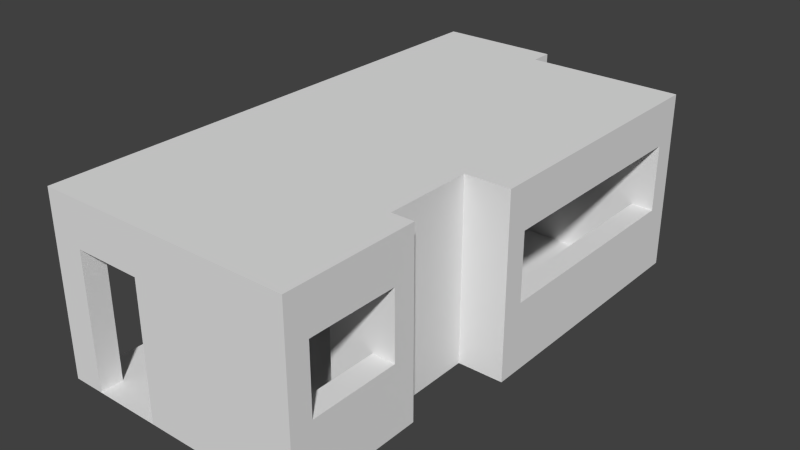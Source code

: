 # Source: labi.blend  (saved by Blender 2.76.0; exported with 4.5.12 LTS)
import bpy
from mathutils import Matrix  # noqa: F401  (used for matrix-valued properties, if any)

bpy.ops.wm.read_factory_settings(use_empty=True)
scene = bpy.context.scene
scene.name = 'Scene'

# ---- collections
col_collection_1 = bpy.data.collections.new('Collection 1'); scene.collection.children.link(col_collection_1)

# ---- world
world_world = bpy.data.worlds.new('World'); scene.world = world_world
world_world.color = (0.05088, 0.05088, 0.05088)
world_world.use_sun_shadow = False
world_world.sun_shadow_jitter_overblur = 0.0
world_world.cycles.sampling_method = 'MANUAL'
world_world.cycles.sample_map_resolution = 256

# ---- meshes
me_plane = bpy.data.meshes.new('Plane')
me_plane.from_pydata([(-1.0, -1.0, 0.0), (1.0, -1.0, 0.0), (-1.0, 1.0, 0.0), (1.0, 1.0, 0.0), (-1.0, 9.5, 0.0), (1.0, 9.5, 0.0), (-1.0, 10.0, 0.0), (1.0, 10.0, 0.0), (5.288, 9.5, 0.0), (5.288, 10.0, 0.0), (6.718, 9.5, 0.0), (6.718, 10.0, 0.0), (5.288, 9.0, 0.0), (6.718, 9.0, 0.0), (6.718, 9.5, 0.0), (6.718, 9.0, 0.0), (15.29, 9.5, 0.0), (15.29, 9.0, 0.0), (16.72, 9.5, 0.0), (16.72, 9.0, 0.0), (15.29, 9.0, 0.0), (16.72, 9.0, 0.0), (15.29, 9.0, 0.0), (16.72, 9.0, 0.0), (15.29, 9.0, 0.0), (16.72, 9.0, 0.0), (-1.0, -1.5, 0.0), (1.0, -1.5, 0.0), (1.0, -1.0, 0.0), (1.0, -1.5, 0.0), (5.288, -1.0, 0.0), (5.288, -1.5, 0.0), (13.86, -1.0, 0.0), (13.86, -1.5, 0.0), (15.29, -1.0, 0.0), (15.29, -1.5, 0.0), (13.86, 1.0, 0.0), (15.29, 1.0, 0.0), (13.86, 1.5, 0.0), (15.29, 1.5, 0.0), (11.01, 1.0, 0.0), (11.01, 1.5, 0.0), (13.86, 1.5, 0.0), (11.01, 1.5, 0.0), (13.86, 3.5, 0.0), (11.01, 3.5, 0.0), (13.86, 4.0, 0.0), (11.01, 4.0, 0.0), (13.86, 3.5, 0.0), (13.86, 4.0, 0.0), (15.29, 3.5, 0.0), (15.29, 4.0, 0.0), (15.29, 3.5, 0.0), (15.29, 4.0, 0.0), (15.29, 9.0, 0.0), (16.72, 9.0, 0.0), (16.72, 3.5, 0.0), (16.72, 4.0, 0.0), (15.29, 4.0, 0.0), (15.29, 9.0, 0.0), (16.72, 9.0, 0.0), (16.72, 4.0, 0.0), (15.29, 4.0, 0.0), (15.29, 9.0, 0.0), (16.72, 9.0, 0.0), (16.72, 4.0, 0.0), (15.29, 4.0, 0.0), (15.29, 9.0, 0.0), (16.72, 9.0, 0.0), (16.72, 4.0, 0.0), (-1.0, -1.0, 1.5), (1.0, -1.0, 1.5), (-1.0, 1.0, 1.5), (1.0, 1.0, 1.5), (-1.0, 9.5, 1.5), (1.0, 9.5, 1.5), (-1.0, 10.0, 1.5), (1.0, 10.0, 1.5), (5.288, 9.5, 1.5), (5.288, 10.0, 1.5), (6.718, 9.5, 1.5), (6.718, 10.0, 1.5), (5.288, 9.0, 1.5), (6.718, 9.0, 1.5), (6.718, 9.5, 1.5), (6.718, 9.0, 1.5), (15.29, 9.5, 1.5), (15.29, 9.0, 1.5), (16.72, 9.5, 1.5), (16.72, 9.0, 1.5), (-1.0, -1.5, 1.5), (1.0, -1.5, 1.5), (1.0, -1.0, 1.5), (1.0, -1.5, 1.5), (5.288, -1.0, 1.5), (5.288, -1.5, 1.5), (13.86, -1.0, 1.5), (13.86, -1.5, 1.5), (15.29, -1.0, 1.5), (15.29, -1.5, 1.5), (13.86, 1.0, 1.5), (15.29, 1.0, 1.5), (13.86, 1.5, 1.5), (15.29, 1.5, 1.5), (11.01, 1.0, 1.5), (11.01, 1.5, 1.5), (13.86, 1.5, 1.5), (11.01, 1.5, 1.5), (13.86, 3.5, 1.5), (11.01, 3.5, 1.5), (13.86, 4.0, 1.5), (11.01, 4.0, 1.5), (13.86, 3.5, 1.5), (13.86, 4.0, 1.5), (15.29, 3.5, 1.5), (15.29, 4.0, 1.5), (15.29, 3.5, 1.5), (16.72, 3.5, 1.5), (16.72, 4.0, 1.5), (15.29, 4.0, 1.5), (15.29, 9.0, 1.5), (16.72, 9.0, 1.5), (16.72, 4.0, 1.5), (-1.0, -1.0, 3.0), (1.0, -1.0, 3.0), (-1.0, 1.0, 3.0), (1.0, 1.0, 3.0), (-1.0, 9.5, 3.0), (1.0, 9.5, 3.0), (-1.0, 10.0, 3.0), (1.0, 10.0, 3.0), (5.288, 9.5, 3.0), (5.288, 10.0, 3.0), (6.718, 9.5, 3.0), (6.718, 10.0, 3.0), (5.288, 9.0, 3.0), (6.718, 9.0, 3.0), (6.718, 9.5, 3.0), (6.718, 9.0, 3.0), (15.29, 9.5, 3.0), (15.29, 9.0, 3.0), (16.72, 9.5, 3.0), (16.72, 9.0, 3.0), (-1.0, -1.5, 3.0), (1.0, -1.5, 3.0), (1.0, -1.0, 3.0), (1.0, -1.5, 3.0), (5.288, -1.0, 3.0), (5.288, -1.5, 3.0), (13.86, -1.0, 3.0), (13.86, -1.5, 3.0), (15.29, -1.0, 3.0), (15.29, -1.5, 3.0), (13.86, 1.0, 3.0), (15.29, 1.0, 3.0), (13.86, 1.5, 3.0), (15.29, 1.5, 3.0), (11.01, 1.0, 3.0), (11.01, 1.5, 3.0), (13.86, 1.5, 3.0), (11.01, 1.5, 3.0), (13.86, 3.5, 3.0), (11.01, 3.5, 3.0), (13.86, 4.0, 3.0), (11.01, 4.0, 3.0), (13.86, 3.5, 3.0), (13.86, 4.0, 3.0), (15.29, 3.5, 3.0), (15.29, 4.0, 3.0), (15.29, 3.5, 3.0), (16.72, 3.5, 3.0), (16.72, 4.0, 3.0), (6.718, 9.5, 1.0), (6.718, 9.0, 1.0), (-1.0, -1.0, 4.0), (1.0, -1.0, 4.0), (-1.0, 1.0, 4.0), (1.0, 1.0, 4.0), (-1.0, 9.5, 4.0), (1.0, 9.5, 4.0), (-1.0, 10.0, 4.0), (1.0, 10.0, 4.0), (5.288, 9.5, 4.0), (5.288, 10.0, 4.0), (6.718, 9.5, 4.0), (6.718, 10.0, 4.0), (5.288, 9.0, 4.0), (6.718, 9.0, 4.0), (6.718, 9.5, 4.0), (6.718, 9.0, 4.0), (15.29, 9.5, 4.0), (15.29, 9.0, 4.0), (16.72, 9.5, 4.0), (16.72, 9.0, 4.0), (-1.0, -1.5, 4.0), (1.0, -1.5, 4.0), (1.0, -1.0, 4.0), (1.0, -1.5, 4.0), (5.288, -1.0, 4.0), (5.288, -1.5, 4.0), (13.86, -1.0, 4.0), (13.86, -1.5, 4.0), (15.29, -1.0, 4.0), (15.29, -1.5, 4.0), (13.86, 1.0, 4.0), (15.29, 1.0, 4.0), (13.86, 1.5, 4.0), (15.29, 1.5, 4.0), (11.01, 1.0, 4.0), (11.01, 1.5, 4.0), (13.86, 1.5, 4.0), (11.01, 1.5, 4.0), (13.86, 3.5, 4.0), (11.01, 3.5, 4.0), (13.86, 4.0, 4.0), (11.01, 4.0, 4.0), (13.86, 3.5, 4.0), (13.86, 4.0, 4.0), (15.29, 3.5, 4.0), (15.29, 4.0, 4.0), (15.29, 3.5, 4.0), (16.72, 3.5, 4.0), (16.72, 4.0, 4.0), (5.288, 9.5, 4.0), (5.288, 9.0, 4.0), (6.718, 9.5, 4.0), (6.718, 9.0, 4.0)], [(66, 47)], [(0, 1, 3, 2), (2, 3, 5, 4), (4, 5, 7, 6), (7, 5, 8, 9), (9, 8, 10, 11), (10, 8, 12, 13), (10, 13, 15, 14), (14, 15, 17, 16), (16, 17, 19, 18), (19, 17, 20, 21), (22, 23, 25, 24), (1, 0, 26, 27), (1, 27, 29, 28), (28, 29, 31, 30), (30, 31, 33, 32), (32, 33, 35, 34), (32, 34, 37, 36), (36, 37, 39, 38), (36, 38, 41, 40), (41, 38, 42, 43), (43, 42, 44, 45), (45, 44, 46, 47), (46, 44, 48, 49), (49, 48, 50, 51), (51, 50, 52, 53), (24, 25, 55, 54), (53, 52, 56, 57), (58, 61, 65, 62), (60, 59, 63, 64), (62, 65, 69, 66), (64, 63, 67, 68), (67, 66, 69, 68), (56, 52, 116, 117), (31, 30, 94, 95), (0, 1, 71, 70), (9, 11, 81, 79), (40, 41, 105, 104), (13, 12, 82, 83), (3, 2, 72, 73), (66, 67, 120, 119), (12, 8, 78, 82), (68, 69, 122, 121), (36, 40, 104, 100), (33, 31, 95, 97), (50, 48, 112, 114), (5, 3, 73, 75), (30, 32, 96, 94), (49, 51, 115, 113), (2, 4, 74, 72), (34, 35, 99, 98), (6, 7, 77, 76), (35, 33, 97, 99), (5, 7, 77, 75), (27, 26, 90, 91), (4, 6, 76, 74), (26, 0, 70, 90), (44, 42, 106, 108), (17, 15, 85, 87), (8, 9, 79, 78), (43, 45, 109, 107), (14, 16, 86, 84), (37, 34, 98, 101), (29, 28, 92, 93), (47, 46, 110, 111), (18, 19, 89, 88), (32, 36, 100, 96), (38, 39, 103, 102), (57, 56, 117, 118), (11, 10, 80, 81), (45, 47, 111, 109), (16, 18, 88, 86), (39, 37, 101, 103), (79, 81, 134, 132), (118, 117, 170, 171), (99, 97, 150, 152), (83, 82, 135, 136), (117, 116, 169, 170), (82, 78, 131, 135), (87, 85, 138, 140), (102, 103, 156, 155), (84, 86, 139, 137), (70, 71, 124, 123), (103, 101, 154, 156), (88, 89, 142, 141), (73, 72, 125, 126), (104, 105, 158, 157), (86, 88, 141, 139), (75, 73, 126, 128), (100, 104, 157, 153), (91, 90, 143, 144), (72, 74, 127, 125), (108, 106, 159, 161), (90, 70, 123, 143), (76, 77, 130, 129), (107, 109, 162, 160), (93, 92, 145, 146), (75, 77, 130, 128), (111, 110, 163, 164), (95, 94, 147, 148), (74, 76, 129, 127), (109, 111, 164, 162), (97, 95, 148, 150), (78, 79, 132, 131), (114, 112, 165, 167), (94, 96, 149, 147), (81, 80, 133, 134), (113, 115, 168, 166), (98, 99, 152, 151), (123, 124, 126, 125), (98, 96, 100, 101), (101, 100, 153, 154), (96, 98, 151, 149), (154, 153, 149, 151), (171, 168, 115, 118), (119, 120, 121, 122), (140, 142, 89, 87), (171, 142, 140, 168), (130, 132, 131, 128), (145, 147, 148, 146), (125, 127, 178, 176), (164, 163, 214, 215), (143, 123, 174, 194), (129, 130, 181, 180), (162, 164, 215, 213), (123, 125, 176, 174), (142, 171, 222, 193), (167, 165, 216, 218), (126, 124, 175, 177), (127, 129, 180, 178), (168, 140, 191, 219), (166, 168, 219, 217), (150, 148, 199, 201), (128, 131, 182, 179), (171, 170, 221, 222), (147, 149, 200, 198), (134, 133, 184, 185), (132, 130, 181, 183), (170, 169, 220, 221), (151, 152, 203, 202), (132, 134, 185, 183), (146, 148, 199, 197), (152, 150, 201, 203), (136, 135, 186, 187), (147, 145, 196, 198), (154, 151, 202, 205), (155, 156, 207, 206), (135, 131, 182, 186), (149, 153, 204, 200), (156, 154, 205, 207), (140, 138, 189, 191), (157, 158, 209, 208), (137, 139, 190, 188), (153, 157, 208, 204), (141, 142, 193, 192), (15, 14, 172, 173), (161, 159, 210, 212), (139, 141, 192, 190), (128, 126, 177, 179), (160, 162, 213, 211), (144, 143, 194, 195), (199, 198, 200, 201), (199, 198, 196, 197), (195, 124, 123, 194), (176, 177, 175, 174), (177, 176, 178, 179), (210, 211, 213, 212), (208, 211, 210, 204), (206, 153, 154, 207), (202, 200, 204, 205), (202, 203, 201, 200), (215, 214, 212, 213), (216, 217, 219, 218), (221, 171, 168, 220), (193, 222, 219, 191), (222, 221, 220, 219), (193, 17, 16, 192), (189, 188, 190, 191), (224, 226, 225, 223), (185, 225, 223, 183), (180, 181, 179, 178), (175, 195, 194, 174), (182, 183, 181, 179), (193, 191, 190, 192), (204, 206, 207, 205), (32, 28, 3, 36), (47, 40, 3), (12, 3, 5, 8), (3, 12, 15, 47), (67, 66, 49, 47, 15), (215, 226, 224, 177), (177, 224, 223, 179), (200, 196, 177, 204), (208, 215, 177), (191, 219, 215, 226)])
me_plane.use_remesh_preserve_volume = False
me_plane.use_remesh_preserve_attributes = False
me_plane.use_mirror_vertex_groups = False
me_plane.update()

# ---- objects
ob_plane = bpy.data.objects.new('Plane', me_plane)

# ---- transforms, parenting, visibility, modifiers, constraints
ob_plane.location = (0.0, 0.0, 0.0)
ob_plane.scale = (0.3498, 1.0, 1.0)
ob_plane.lineart.crease_threshold = 0.0
_vg = ob_plane.vertex_groups.new(name='Group')

# ---- collection membership
col_collection_1.objects.link(ob_plane)

# ---- scene / render settings (as saved in the file)
scene.frame_start = 1; scene.frame_end = 250; scene.frame_set(1)
scene.render.engine = 'BLENDER_EEVEE_NEXT'
scene.render.resolution_percentage = 50
scene.render.dither_intensity = 0.0
scene.cycles.use_denoising = False
scene.cycles.samples = 10
scene.cycles.sampling_pattern = 'TABULATED_SOBOL'
scene.cycles.light_sampling_threshold = 0.0
scene.cycles.use_adaptive_sampling = False
scene.cycles.use_light_tree = False
scene.cycles.blur_glossy = 0.0
scene.cycles.pixel_filter_type = 'GAUSSIAN'
scene.cycles.sample_clamp_indirect = 0.0
scene.view_settings.view_transform = 'Standard'
bpy.context.view_layer.update()

# ---- added for rendering (the .blend has no active camera and no usable light): camera, sun
cam_auto = bpy.data.cameras.new('AutoCamera')
cam_auto.lens = 50.0
cam_auto.sensor_width = 36.0
cam_auto.clip_end = 1000.0
ob_auto_camera = bpy.data.objects.new('AutoCamera', cam_auto)
scene.collection.objects.link(ob_auto_camera)
ob_auto_camera.location = (15.3916, -10.9199, 12.1133)
ob_auto_camera.rotation_euler = (1.09748, -7.21219e-08, 0.694738)
scene.camera = ob_auto_camera
light_auto_sun = bpy.data.lights.new('AutoSun', 'SUN')
light_auto_sun.energy = 3.0
light_auto_sun.angle = 0.0523599
ob_auto_sun = bpy.data.objects.new('AutoSun', light_auto_sun)
scene.collection.objects.link(ob_auto_sun)
ob_auto_sun.rotation_euler = (0.872665, 0.174533, 0.523599)
bpy.context.view_layer.update()
